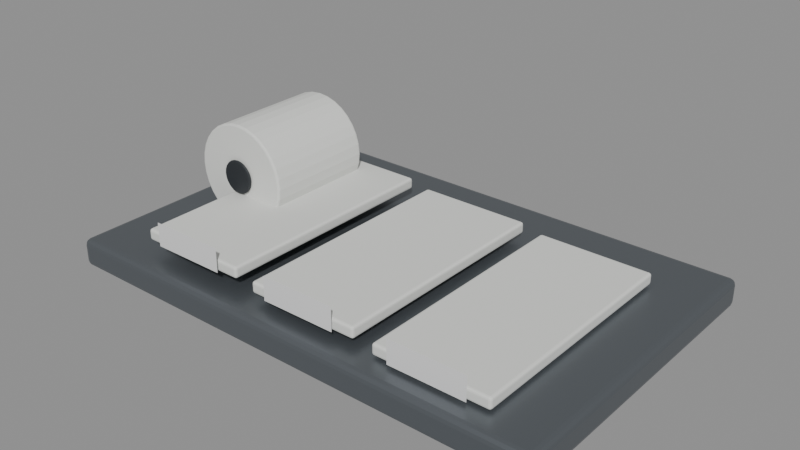 # Source: BR_B3_SealingKit.blend  (saved by Blender 5.2.45; exported with 4.5.12 LTS)
import bpy
from mathutils import Matrix  # noqa: F401  (used for matrix-valued properties, if any)

bpy.ops.wm.read_factory_settings(use_empty=True)
scene = bpy.context.scene
scene.name = 'Scene'

# ---- materials (node trees are filled in below, after node groups)
mat_b4o_steel = bpy.data.materials.new('B4O_Steel')
mat_b4o_steel.diffuse_color = (0.18, 0.2, 0.22, 1.0)
mat_b4o_paper = bpy.data.materials.new('B4O_Paper')
mat_b4o_paper.diffuse_color = (0.74, 0.75, 0.72, 1.0)
mat_b3_labels = bpy.data.materials.new('B3_Labels')
mat_b3_labels.diffuse_color = (0.78, 0.8, 0.75, 1.0)
mat_b4o_dark = bpy.data.materials.new('B4O_Dark')
mat_b4o_dark.diffuse_color = (0.024, 0.028, 0.033, 1.0)

# ---- material node trees
mat_b4o_steel.use_nodes = True; mat_b4o_steel.node_tree.nodes.clear()
_N = mat_b4o_steel.node_tree.nodes; _L = mat_b4o_steel.node_tree.links
n0 = _N.new('ShaderNodeBsdfPrincipled'); n0.name = 'Principled BSDF'; n0.location = (-200, 100)
n0.inputs[0].default_value = (0.18, 0.2, 0.22, 1.0)
n0.inputs[1].default_value = 0.75
n0.inputs[2].default_value = 0.38
n0.inputs[10].default_value = 0.005
n1 = _N.new('ShaderNodeOutputMaterial'); n1.name = 'Material Output'; n1.location = (200, 100)
_L.new(n0.outputs[0], n1.inputs[0])
n1.is_active_output = True
mat_b4o_paper.use_nodes = True; mat_b4o_paper.node_tree.nodes.clear()
_N = mat_b4o_paper.node_tree.nodes; _L = mat_b4o_paper.node_tree.links
n0 = _N.new('ShaderNodeBsdfPrincipled'); n0.name = 'Principled BSDF'; n0.location = (-200, 100)
n0.inputs[0].default_value = (0.74, 0.75, 0.72, 1.0)
n0.inputs[2].default_value = 0.85
n0.inputs[10].default_value = 0.005
n1 = _N.new('ShaderNodeOutputMaterial'); n1.name = 'Material Output'; n1.location = (200, 100)
_L.new(n0.outputs[0], n1.inputs[0])
n1.is_active_output = True
mat_b3_labels.use_nodes = True; mat_b3_labels.node_tree.nodes.clear()
_N = mat_b3_labels.node_tree.nodes; _L = mat_b3_labels.node_tree.links
n0 = _N.new('ShaderNodeBsdfPrincipled'); n0.name = 'Principled BSDF'; n0.location = (-200, 100)
n0.inputs[10].default_value = 0.005
n1 = _N.new('ShaderNodeOutputMaterial'); n1.name = 'Material Output'; n1.location = (200, 100)
_L.new(n0.outputs[0], n1.inputs[0])
n1.is_active_output = True
mat_b4o_dark.use_nodes = True; mat_b4o_dark.node_tree.nodes.clear()
_N = mat_b4o_dark.node_tree.nodes; _L = mat_b4o_dark.node_tree.links
n0 = _N.new('ShaderNodeBsdfPrincipled'); n0.name = 'Principled BSDF'; n0.location = (-200, 100)
n0.inputs[0].default_value = (0.024, 0.028, 0.033, 1.0)
n0.inputs[1].default_value = 0.1
n0.inputs[2].default_value = 0.55
n0.inputs[10].default_value = 0.005
n1 = _N.new('ShaderNodeOutputMaterial'); n1.name = 'Material Output'; n1.location = (200, 100)
_L.new(n0.outputs[0], n1.inputs[0])
n1.is_active_output = True

# ---- meshes
me_packaging_tray = bpy.data.meshes.new('Packaging_Tray')
me_packaging_tray.from_pydata([(0.265, 0.17, 0.0), (-0.265, 0.17, 0.0), (-0.265, -0.17, 0.0), (0.265, -0.17, 0.0), (0.265, 0.17, 0.03), (-0.265, 0.17, 0.03), (-0.265, -0.17, 0.03), (0.265, -0.17, 0.03)], [], [(0, 3, 2, 1), (4, 5, 6, 7), (0, 1, 5, 4), (1, 2, 6, 5), (2, 3, 7, 6), (3, 0, 4, 7)])
_uv = me_packaging_tray.uv_layers.new(name='UVMap')
_uv.uv.foreach_set('vector', [0.265, 0.17, 0.265, -0.17, -0.265, -0.17, -0.265, 0.17, 0.265, 0.17, -0.265, 0.17, -0.265, -0.17, 0.265, -0.17, 0.265, 0.0, -0.265, 0.0, -0.265, 0.03, 0.265, 0.03, 0.17, 0.0, -0.17, 0.0, -0.17, 0.03, 0.17, 0.03, -0.265, 0.0, 0.265, 0.0, 0.265, 0.03, -0.265, 0.03, -0.17, 0.0, 0.17, 0.0, 0.17, 0.03, -0.17, 0.03])
me_packaging_tray.materials.append(mat_b4o_steel)
me_packaging_tray.update()
me_sealed_pouch = bpy.data.meshes.new('Sealed_Pouch')
me_sealed_pouch.from_pydata([(0.21, 0.105, 0.032), (0.09, 0.105, 0.032), (0.09, -0.145, 0.032), (0.21, -0.145, 0.032), (0.21, 0.105, 0.044), (0.09, 0.105, 0.044), (0.09, -0.145, 0.044), (0.21, -0.145, 0.044)], [], [(0, 3, 2, 1), (4, 5, 6, 7), (0, 1, 5, 4), (1, 2, 6, 5), (2, 3, 7, 6), (3, 0, 4, 7)])
_uv = me_sealed_pouch.uv_layers.new(name='UVMap')
_uv.uv.foreach_set('vector', [0.21, 0.105, 0.21, -0.145, 0.09, -0.145, 0.09, 0.105, 0.21, 0.105, 0.09, 0.105, 0.09, -0.145, 0.21, -0.145, 0.21, 0.032, 0.09, 0.032, 0.09, 0.044, 0.21, 0.044, 0.105, 0.032, -0.145, 0.032, -0.145, 0.044, 0.105, 0.044, 0.09, 0.032, 0.21, 0.032, 0.21, 0.044, 0.09, 0.044, -0.145, 0.032, 0.105, 0.032, 0.105, 0.044, -0.145, 0.044])
me_sealed_pouch.materials.append(mat_b4o_paper)
me_sealed_pouch.update()
me_inventory_label = bpy.data.meshes.new('Inventory_Label')
me_inventory_label.from_pydata([(0.19, -0.149, 0.0335), (0.11, -0.149, 0.0335), (0.11, -0.149, 0.0585), (0.19, -0.149, 0.0585)], [], [(0, 3, 2, 1)])
_uv = me_inventory_label.uv_layers.new(name='UVMap')
_uv.uv.foreach_set('vector', [0.5, 0.125, 0.5, 0.25, 0.25, 0.25, 0.25, 0.125])
me_inventory_label.materials.append(mat_b3_labels)
me_inventory_label.update()
me_sealed_pouch_001 = bpy.data.meshes.new('Sealed_Pouch.001')
me_sealed_pouch_001.from_pydata([(0.07, 0.105, 0.038), (-0.05, 0.105, 0.038), (-0.05, -0.145, 0.038), (0.07, -0.145, 0.038), (0.07, 0.105, 0.05), (-0.05, 0.105, 0.05), (-0.05, -0.145, 0.05), (0.07, -0.145, 0.05)], [], [(0, 3, 2, 1), (4, 5, 6, 7), (0, 1, 5, 4), (1, 2, 6, 5), (2, 3, 7, 6), (3, 0, 4, 7)])
_uv = me_sealed_pouch_001.uv_layers.new(name='UVMap')
_uv.uv.foreach_set('vector', [0.07, 0.105, 0.07, -0.145, -0.05, -0.145, -0.05, 0.105, 0.07, 0.105, -0.05, 0.105, -0.05, -0.145, 0.07, -0.145, 0.07, 0.038, -0.05, 0.038, -0.05, 0.05, 0.07, 0.05, 0.105, 0.038, -0.145, 0.038, -0.145, 0.05, 0.105, 0.05, -0.05, 0.038, 0.07, 0.038, 0.07, 0.05, -0.05, 0.05, -0.145, 0.038, 0.105, 0.038, 0.105, 0.05, -0.145, 0.05])
me_sealed_pouch_001.materials.append(mat_b4o_paper)
me_sealed_pouch_001.update()
me_inventory_label_001 = bpy.data.meshes.new('Inventory_Label.001')
me_inventory_label_001.from_pydata([(0.05, -0.149, 0.0395), (-0.03, -0.149, 0.0395), (-0.03, -0.149, 0.0645), (0.05, -0.149, 0.0645)], [], [(0, 3, 2, 1)])
_uv = me_inventory_label_001.uv_layers.new(name='UVMap')
_uv.uv.foreach_set('vector', [0.75, 0.125, 0.75, 0.25, 0.5, 0.25, 0.5, 0.125])
me_inventory_label_001.materials.append(mat_b3_labels)
me_inventory_label_001.update()
me_sealed_pouch_002 = bpy.data.meshes.new('Sealed_Pouch.002')
me_sealed_pouch_002.from_pydata([(-0.07, 0.105, 0.044), (-0.19, 0.105, 0.044), (-0.19, -0.145, 0.044), (-0.07, -0.145, 0.044), (-0.07, 0.105, 0.056), (-0.19, 0.105, 0.056), (-0.19, -0.145, 0.056), (-0.07, -0.145, 0.056)], [], [(0, 3, 2, 1), (4, 5, 6, 7), (0, 1, 5, 4), (1, 2, 6, 5), (2, 3, 7, 6), (3, 0, 4, 7)])
_uv = me_sealed_pouch_002.uv_layers.new(name='UVMap')
_uv.uv.foreach_set('vector', [-0.07, 0.105, -0.07, -0.145, -0.19, -0.145, -0.19, 0.105, -0.07, 0.105, -0.19, 0.105, -0.19, -0.145, -0.07, -0.145, -0.07, 0.044, -0.19, 0.044, -0.19, 0.056, -0.07, 0.056, 0.105, 0.044, -0.145, 0.044, -0.145, 0.056, 0.105, 0.056, -0.19, 0.044, -0.07, 0.044, -0.07, 0.056, -0.19, 0.056, -0.145, 0.044, 0.105, 0.044, 0.105, 0.056, -0.145, 0.056])
me_sealed_pouch_002.materials.append(mat_b4o_paper)
me_sealed_pouch_002.update()
me_inventory_label_002 = bpy.data.meshes.new('Inventory_Label.002')
me_inventory_label_002.from_pydata([(-0.09, -0.149, 0.0455), (-0.17, -0.149, 0.0455), (-0.17, -0.149, 0.0705), (-0.09, -0.149, 0.0705)], [], [(0, 3, 2, 1)])
_uv = me_inventory_label_002.uv_layers.new(name='UVMap')
_uv.uv.foreach_set('vector', [1.0, 0.125, 1.0, 0.25, 0.75, 0.25, 0.75, 0.125])
me_inventory_label_002.materials.append(mat_b3_labels)
me_inventory_label_002.update()
me_cylinder = bpy.data.meshes.new('Cylinder')
me_cylinder.from_pydata([(0.0, 0.06, 0.055), (0.0, -0.06, 0.055), (0.01073, 0.06, 0.05394), (0.01073, -0.06, 0.05394), (0.02105, 0.06, 0.05081), (0.02105, -0.06, 0.05081), (0.03056, 0.06, 0.04573), (0.03056, -0.06, 0.04573), (0.03889, 0.06, 0.03889), (0.03889, -0.06, 0.03889), (0.04573, 0.06, 0.03056), (0.04573, -0.06, 0.03056), (0.05081, 0.06, 0.02105), (0.05081, -0.06, 0.02105), (0.05394, 0.06, 0.01073), (0.05394, -0.06, 0.01073), (0.055, 0.06, 9.775e-09), (0.055, -0.06, -9.775e-09), (0.05394, 0.06, -0.01073), (0.05394, -0.06, -0.01073), (0.05081, 0.06, -0.02105), (0.05081, -0.06, -0.02105), (0.04573, 0.06, -0.03056), (0.04573, -0.06, -0.03056), (0.03889, 0.06, -0.03889), (0.03889, -0.06, -0.03889), (0.03056, 0.06, -0.04573), (0.03056, -0.06, -0.04573), (0.02105, 0.06, -0.05081), (0.02105, -0.06, -0.05081), (0.01073, 0.06, -0.05394), (0.01073, -0.06, -0.05394), (0.0, 0.06, -0.055), (0.0, -0.06, -0.055), (-0.01073, 0.06, -0.05394), (-0.01073, -0.06, -0.05394), (-0.02105, 0.06, -0.05081), (-0.02105, -0.06, -0.05081), (-0.03056, 0.06, -0.04573), (-0.03056, -0.06, -0.04573), (-0.03889, 0.06, -0.03889), (-0.03889, -0.06, -0.03889), (-0.04573, 0.06, -0.03056), (-0.04573, -0.06, -0.03056), (-0.05081, 0.06, -0.02105), (-0.05081, -0.06, -0.02105), (-0.05394, 0.06, -0.01073), (-0.05394, -0.06, -0.01073), (-0.055, 0.06, 9.775e-09), (-0.055, -0.06, -9.775e-09), (-0.05394, 0.06, 0.01073), (-0.05394, -0.06, 0.01073), (-0.05081, 0.06, 0.02105), (-0.05081, -0.06, 0.02105), (-0.04573, 0.06, 0.03056), (-0.04573, -0.06, 0.03056), (-0.03889, 0.06, 0.03889), (-0.03889, -0.06, 0.03889), (-0.03056, 0.06, 0.04573), (-0.03056, -0.06, 0.04573), (-0.02105, 0.06, 0.05081), (-0.02105, -0.06, 0.05081), (-0.01073, 0.06, 0.05394), (-0.01073, -0.06, 0.05394)], [], [(0, 1, 3, 2), (2, 3, 5, 4), (4, 5, 7, 6), (6, 7, 9, 8), (8, 9, 11, 10), (10, 11, 13, 12), (12, 13, 15, 14), (14, 15, 17, 16), (16, 17, 19, 18), (18, 19, 21, 20), (20, 21, 23, 22), (22, 23, 25, 24), (24, 25, 27, 26), (26, 27, 29, 28), (28, 29, 31, 30), (30, 31, 33, 32), (32, 33, 35, 34), (34, 35, 37, 36), (36, 37, 39, 38), (38, 39, 41, 40), (40, 41, 43, 42), (42, 43, 45, 44), (44, 45, 47, 46), (46, 47, 49, 48), (48, 49, 51, 50), (50, 51, 53, 52), (52, 53, 55, 54), (54, 55, 57, 56), (56, 57, 59, 58), (58, 59, 61, 60), (3, 1, 63, 61, 59, 57, 55, 53, 51, 49, 47, 45, 43, 41, 39, 37, 35, 33, 31, 29, 27, 25, 23, 21, 19, 17, 15, 13, 11, 9, 7, 5), (60, 61, 63, 62), (62, 63, 1, 0), (0, 2, 4, 6, 8, 10, 12, 14, 16, 18, 20, 22, 24, 26, 28, 30, 32, 34, 36, 38, 40, 42, 44, 46, 48, 50, 52, 54, 56, 58, 60, 62)])
_uv = me_cylinder.uv_layers.new(name='UVMap')
_uv.uv.foreach_set('vector', [-0.18, 0.085, -0.18, -0.035, -0.1693, -0.035, -0.1693, 0.085, -0.1693, 0.085, -0.1693, -0.035, -0.159, -0.035, -0.159, 0.085, -0.159, 0.085, -0.159, -0.035, -0.1494, -0.035, -0.1494, 0.085, -0.1494, 0.085, -0.1494, -0.035, -0.1411, -0.035, -0.1411, 0.085, 0.085, 0.1139, -0.035, 0.1139, -0.035, 0.1056, 0.085, 0.1056, 0.085, 0.1056, -0.035, 0.1056, -0.035, 0.09605, 0.085, 0.09605, 0.085, 0.09605, -0.035, 0.09605, -0.035, 0.08573, 0.085, 0.08573, 0.085, 0.08573, -0.035, 0.08573, -0.035, 0.075, 0.085, 0.075, 0.085, 0.075, -0.035, 0.075, -0.035, 0.06427, 0.085, 0.06427, 0.085, 0.06427, -0.035, 0.06427, -0.035, 0.05395, 0.085, 0.05395, 0.085, 0.05395, -0.035, 0.05395, -0.035, 0.04444, 0.085, 0.04444, 0.085, 0.04444, -0.035, 0.04444, -0.035, 0.03611, 0.085, 0.03611, -0.1411, 0.085, -0.1411, -0.035, -0.1494, -0.035, -0.1494, 0.085, -0.1494, 0.085, -0.1494, -0.035, -0.159, -0.035, -0.159, 0.085, -0.159, 0.085, -0.159, -0.035, -0.1693, -0.035, -0.1693, 0.085, -0.1693, 0.085, -0.1693, -0.035, -0.18, -0.035, -0.18, 0.085, -0.18, 0.085, -0.18, -0.035, -0.1907, -0.035, -0.1907, 0.085, -0.1907, 0.085, -0.1907, -0.035, -0.201, -0.035, -0.201, 0.085, -0.201, 0.085, -0.201, -0.035, -0.2106, -0.035, -0.2106, 0.085, -0.2106, 0.085, -0.2106, -0.035, -0.2189, -0.035, -0.2189, 0.085, 0.085, 0.03611, -0.035, 0.03611, -0.035, 0.04444, 0.085, 0.04444, 0.085, 0.04444, -0.035, 0.04444, -0.035, 0.05395, 0.085, 0.05395, 0.085, 0.05395, -0.035, 0.05395, -0.035, 0.06427, 0.085, 0.06427, 0.085, 0.06427, -0.035, 0.06427, -0.035, 0.075, 0.085, 0.075, 0.085, 0.075, -0.035, 0.075, -0.035, 0.08573, 0.085, 0.08573, 0.085, 0.08573, -0.035, 0.08573, -0.035, 0.09605, 0.085, 0.09605, 0.085, 0.09605, -0.035, 0.09605, -0.035, 0.1056, 0.085, 0.1056, 0.085, 0.1056, -0.035, 0.1056, -0.035, 0.1139, 0.085, 0.1139, -0.2189, 0.085, -0.2189, -0.035, -0.2106, -0.035, -0.2106, 0.085, -0.2106, 0.085, -0.2106, -0.035, -0.201, -0.035, -0.201, 0.085, -0.1693, 0.1289, -0.18, 0.13, -0.1907, 0.1289, -0.201, 0.1258, -0.2106, 0.1207, -0.2189, 0.1139, -0.2257, 0.1056, -0.2308, 0.09605, -0.2339, 0.08573, -0.235, 0.075, -0.2339, 0.06427, -0.2308, 0.05395, -0.2257, 0.04444, -0.2189, 0.03611, -0.2106, 0.02927, -0.201, 0.02419, -0.1907, 0.02106, -0.18, 0.02, -0.1693, 0.02106, -0.159, 0.02419, -0.1494, 0.02927, -0.1411, 0.03611, -0.1343, 0.04444, -0.1292, 0.05395, -0.1261, 0.06427, -0.125, 0.075, -0.1261, 0.08573, -0.1292, 0.09605, -0.1343, 0.1056, -0.1411, 0.1139, -0.1494, 0.1207, -0.159, 0.1258, -0.201, 0.085, -0.201, -0.035, -0.1907, -0.035, -0.1907, 0.085, -0.1907, 0.085, -0.1907, -0.035, -0.18, -0.035, -0.18, 0.085, -0.18, 0.13, -0.1693, 0.1289, -0.159, 0.1258, -0.1494, 0.1207, -0.1411, 0.1139, -0.1343, 0.1056, -0.1292, 0.09605, -0.1261, 0.08573, -0.125, 0.075, -0.1261, 0.06427, -0.1292, 0.05395, -0.1343, 0.04444, -0.1411, 0.03611, -0.1494, 0.02927, -0.159, 0.02419, -0.1693, 0.02106, -0.18, 0.02, -0.1907, 0.02106, -0.201, 0.02419, -0.2106, 0.02927, -0.2189, 0.03611, -0.2257, 0.04444, -0.2308, 0.05395, -0.2339, 0.06427, -0.235, 0.075, -0.2339, 0.08573, -0.2308, 0.09605, -0.2257, 0.1056, -0.2189, 0.1139, -0.2106, 0.1207, -0.201, 0.1258, -0.1907, 0.1289])
me_cylinder.materials.append(mat_b4o_paper)
me_cylinder.update()
me_cylinder_001 = bpy.data.meshes.new('Cylinder.001')
me_cylinder_001.from_pydata([(0.0, 0.0015, 0.018), (0.0, -0.0015, 0.018), (0.004659, 0.0015, 0.01739), (0.004659, -0.0015, 0.01739), (0.009, 0.0015, 0.01559), (0.009, -0.0015, 0.01559), (0.01273, 0.0015, 0.01273), (0.01273, -0.0015, 0.01273), (0.01559, 0.0015, 0.009), (0.01559, -0.0015, 0.009), (0.01739, 0.0015, 0.004659), (0.01739, -0.0015, 0.004659), (0.018, 0.0015, 2.444e-10), (0.018, -0.0015, -2.444e-10), (0.01739, 0.0015, -0.004659), (0.01739, -0.0015, -0.004659), (0.01559, 0.0015, -0.009), (0.01559, -0.0015, -0.009), (0.01273, 0.0015, -0.01273), (0.01273, -0.0015, -0.01273), (0.009, 0.0015, -0.01559), (0.009, -0.0015, -0.01559), (0.004659, 0.0015, -0.01739), (0.004659, -0.0015, -0.01739), (0.0, 0.0015, -0.018), (0.0, -0.0015, -0.018), (-0.004659, 0.0015, -0.01739), (-0.004659, -0.0015, -0.01739), (-0.009, 0.0015, -0.01559), (-0.009, -0.0015, -0.01559), (-0.01273, 0.0015, -0.01273), (-0.01273, -0.0015, -0.01273), (-0.01559, 0.0015, -0.009), (-0.01559, -0.0015, -0.009), (-0.01739, 0.0015, -0.004659), (-0.01739, -0.0015, -0.004659), (-0.018, 0.0015, 2.444e-10), (-0.018, -0.0015, -2.444e-10), (-0.01739, 0.0015, 0.004659), (-0.01739, -0.0015, 0.004659), (-0.01559, 0.0015, 0.009), (-0.01559, -0.0015, 0.009), (-0.01273, 0.0015, 0.01273), (-0.01273, -0.0015, 0.01273), (-0.009, 0.0015, 0.01559), (-0.009, -0.0015, 0.01559), (-0.004659, 0.0015, 0.01739), (-0.004659, -0.0015, 0.01739)], [], [(0, 1, 3, 2), (2, 3, 5, 4), (4, 5, 7, 6), (6, 7, 9, 8), (8, 9, 11, 10), (10, 11, 13, 12), (12, 13, 15, 14), (14, 15, 17, 16), (16, 17, 19, 18), (18, 19, 21, 20), (20, 21, 23, 22), (22, 23, 25, 24), (24, 25, 27, 26), (26, 27, 29, 28), (28, 29, 31, 30), (30, 31, 33, 32), (32, 33, 35, 34), (34, 35, 37, 36), (36, 37, 39, 38), (38, 39, 41, 40), (40, 41, 43, 42), (42, 43, 45, 44), (3, 1, 47, 45, 43, 41, 39, 37, 35, 33, 31, 29, 27, 25, 23, 21, 19, 17, 15, 13, 11, 9, 7, 5), (44, 45, 47, 46), (46, 47, 1, 0), (0, 2, 4, 6, 8, 10, 12, 14, 16, 18, 20, 22, 24, 26, 28, 30, 32, 34, 36, 38, 40, 42, 44, 46)])
_uv = me_cylinder_001.uv_layers.new(name='UVMap')
_uv.uv.foreach_set('vector', [-0.18, -0.036, -0.18, -0.039, -0.1753, -0.039, -0.1753, -0.036, -0.1753, -0.036, -0.1753, -0.039, -0.171, -0.039, -0.171, -0.036, -0.171, -0.036, -0.171, -0.039, -0.1673, -0.039, -0.1673, -0.036, -0.036, 0.08773, -0.039, 0.08773, -0.039, 0.084, -0.036, 0.084, -0.036, 0.084, -0.039, 0.084, -0.039, 0.07966, -0.036, 0.07966, -0.036, 0.07966, -0.039, 0.07966, -0.039, 0.075, -0.036, 0.075, -0.036, 0.075, -0.039, 0.075, -0.039, 0.07034, -0.036, 0.07034, -0.036, 0.07034, -0.039, 0.07034, -0.039, 0.066, -0.036, 0.066, -0.036, 0.066, -0.039, 0.066, -0.039, 0.06227, -0.036, 0.06227, -0.1673, -0.036, -0.1673, -0.039, -0.171, -0.039, -0.171, -0.036, -0.171, -0.036, -0.171, -0.039, -0.1753, -0.039, -0.1753, -0.036, -0.1753, -0.036, -0.1753, -0.039, -0.18, -0.039, -0.18, -0.036, -0.18, -0.036, -0.18, -0.039, -0.1847, -0.039, -0.1847, -0.036, -0.1847, -0.036, -0.1847, -0.039, -0.189, -0.039, -0.189, -0.036, -0.189, -0.036, -0.189, -0.039, -0.1927, -0.039, -0.1927, -0.036, -0.036, 0.06227, -0.039, 0.06227, -0.039, 0.066, -0.036, 0.066, -0.036, 0.066, -0.039, 0.066, -0.039, 0.07034, -0.036, 0.07034, -0.036, 0.07034, -0.039, 0.07034, -0.039, 0.075, -0.036, 0.075, -0.036, 0.075, -0.039, 0.075, -0.039, 0.07966, -0.036, 0.07966, -0.036, 0.07966, -0.039, 0.07966, -0.039, 0.084, -0.036, 0.084, -0.036, 0.084, -0.039, 0.084, -0.039, 0.08773, -0.036, 0.08773, -0.1927, -0.036, -0.1927, -0.039, -0.189, -0.039, -0.189, -0.036, -0.1753, 0.09239, -0.18, 0.093, -0.1847, 0.09239, -0.189, 0.09059, -0.1927, 0.08773, -0.1956, 0.084, -0.1974, 0.07966, -0.198, 0.075, -0.1974, 0.07034, -0.1956, 0.066, -0.1927, 0.06227, -0.189, 0.05941, -0.1847, 0.05761, -0.18, 0.057, -0.1753, 0.05761, -0.171, 0.05941, -0.1673, 0.06227, -0.1644, 0.066, -0.1626, 0.07034, -0.162, 0.075, -0.1626, 0.07966, -0.1644, 0.084, -0.1673, 0.08773, -0.171, 0.09059, -0.189, -0.036, -0.189, -0.039, -0.1847, -0.039, -0.1847, -0.036, -0.1847, -0.036, -0.1847, -0.039, -0.18, -0.039, -0.18, -0.036, -0.18, 0.093, -0.1753, 0.09239, -0.171, 0.09059, -0.1673, 0.08773, -0.1644, 0.084, -0.1626, 0.07966, -0.162, 0.075, -0.1626, 0.07034, -0.1644, 0.066, -0.1673, 0.06227, -0.171, 0.05941, -0.1753, 0.05761, -0.18, 0.057, -0.1847, 0.05761, -0.189, 0.05941, -0.1927, 0.06227, -0.1956, 0.066, -0.1974, 0.07034, -0.198, 0.075, -0.1974, 0.07966, -0.1956, 0.084, -0.1927, 0.08773, -0.189, 0.09059, -0.1847, 0.09239])
me_cylinder_001.materials.append(mat_b4o_dark)
me_cylinder_001.update()

# ---- objects
ob_packaging_tray = bpy.data.objects.new('Packaging_Tray', me_packaging_tray)
ob_sealed_pouch = bpy.data.objects.new('Sealed_Pouch', me_sealed_pouch)
ob_inventory_label = bpy.data.objects.new('Inventory_Label', me_inventory_label)
ob_sealed_pouch_001 = bpy.data.objects.new('Sealed_Pouch.001', me_sealed_pouch_001)
ob_inventory_label_001 = bpy.data.objects.new('Inventory_Label.001', me_inventory_label_001)
ob_sealed_pouch_002 = bpy.data.objects.new('Sealed_Pouch.002', me_sealed_pouch_002)
ob_inventory_label_002 = bpy.data.objects.new('Inventory_Label.002', me_inventory_label_002)
ob_seal_roll = bpy.data.objects.new('Seal_Roll', me_cylinder)
ob_roll_core = bpy.data.objects.new('Roll_Core', me_cylinder_001)

# ---- transforms, parenting, visibility, modifiers, constraints
ob_packaging_tray.location = (0.0, 0.0, 0.0)
_m = ob_packaging_tray.modifiers.new('Manufactured_Bevel', 'BEVEL')
_m.width = 0.0066
_m.width_pct = 0.0066
_m.segments = 3
_m.angle_limit = 0.48
_m.harden_normals = True
_m = ob_packaging_tray.modifiers.new('Weighted_Normal', 'WEIGHTED_NORMAL')
_m.keep_sharp = True
ob_sealed_pouch.location = (0.0, 0.0, 0.0)
_m = ob_sealed_pouch.modifiers.new('Manufactured_Bevel', 'BEVEL')
_m.width = 0.00264
_m.width_pct = 0.00264
_m.segments = 3
_m.angle_limit = 0.48
_m.harden_normals = True
_m = ob_sealed_pouch.modifiers.new('Weighted_Normal', 'WEIGHTED_NORMAL')
_m.keep_sharp = True
ob_inventory_label.location = (0.0, 0.0, 0.0)
ob_sealed_pouch_001.location = (0.0, 0.0, 0.0)
_m = ob_sealed_pouch_001.modifiers.new('Manufactured_Bevel', 'BEVEL')
_m.width = 0.00264
_m.width_pct = 0.00264
_m.segments = 3
_m.angle_limit = 0.48
_m.harden_normals = True
_m = ob_sealed_pouch_001.modifiers.new('Weighted_Normal', 'WEIGHTED_NORMAL')
_m.keep_sharp = True
ob_inventory_label_001.location = (0.0, 0.0, 0.0)
ob_sealed_pouch_002.location = (0.0, 0.0, 0.0)
_m = ob_sealed_pouch_002.modifiers.new('Manufactured_Bevel', 'BEVEL')
_m.width = 0.00264
_m.width_pct = 0.00264
_m.segments = 3
_m.angle_limit = 0.48
_m.harden_normals = True
_m = ob_sealed_pouch_002.modifiers.new('Weighted_Normal', 'WEIGHTED_NORMAL')
_m.keep_sharp = True
ob_inventory_label_002.location = (0.0, 0.0, 0.0)
ob_seal_roll.location = (-0.18, 0.025, 0.075)
_m = ob_seal_roll.modifiers.new('Edge_Bevel', 'BEVEL')
_m.width = 0.002
_m.width_pct = 0.002
_m.segments = 2
ob_roll_core.location = (-0.18, -0.0375, 0.075)
_m = ob_roll_core.modifiers.new('Edge_Bevel', 'BEVEL')
_m.width = 0.002
_m.width_pct = 0.002
_m.segments = 2

# ---- collection membership
scene.collection.objects.link(ob_packaging_tray)
scene.collection.objects.link(ob_sealed_pouch)
scene.collection.objects.link(ob_inventory_label)
scene.collection.objects.link(ob_sealed_pouch_001)
scene.collection.objects.link(ob_inventory_label_001)
scene.collection.objects.link(ob_sealed_pouch_002)
scene.collection.objects.link(ob_inventory_label_002)
scene.collection.objects.link(ob_seal_roll)
scene.collection.objects.link(ob_roll_core)

# ---- scene / render settings (as saved in the file)
scene.frame_start = 1; scene.frame_end = 250; scene.frame_set(1)
scene.render.engine = 'BLENDER_EEVEE_NEXT'
scene.render.bake_bias = 0.0
scene.render.bake_samples = 0
scene.render.compositor_device = 'GPU'
scene.eevee.use_volume_custom_range = False
scene.eevee.fast_gi_thickness_near = 0.1
scene.eevee.fast_gi_thickness_far = 0.0
scene.eevee.ray_tracing_options.screen_trace_thickness = 0.1
bpy.context.view_layer.update()

# ---- added for rendering (the .blend has no active camera and no usable light): camera, sun + grey world if the file has none
cam_auto = bpy.data.cameras.new('AutoCamera')
cam_auto.lens = 50.0
cam_auto.sensor_width = 36.0
cam_auto.clip_end = 1000.0
ob_auto_camera = bpy.data.objects.new('AutoCamera', cam_auto)
scene.collection.objects.link(ob_auto_camera)
ob_auto_camera.location = (0.594884, -0.713861, 0.540907)
ob_auto_camera.rotation_euler = (1.09748, -7.21219e-08, 0.694738)
scene.camera = ob_auto_camera
light_auto_sun = bpy.data.lights.new('AutoSun', 'SUN')
light_auto_sun.energy = 3.0
light_auto_sun.angle = 0.0523599
ob_auto_sun = bpy.data.objects.new('AutoSun', light_auto_sun)
scene.collection.objects.link(ob_auto_sun)
ob_auto_sun.rotation_euler = (0.872665, 0.174533, 0.523599)
if scene.world is None:
    world_auto = bpy.data.worlds.new('AutoWorld')
    world_auto.color = (0.3, 0.3, 0.3)
    scene.world = world_auto
bpy.context.view_layer.update()
